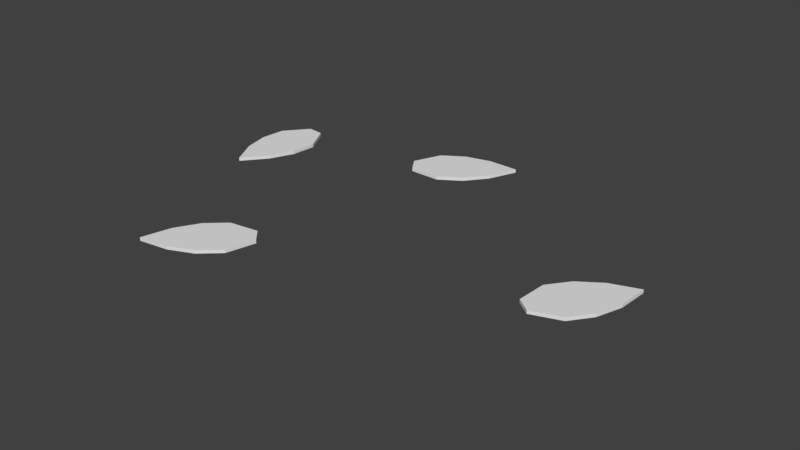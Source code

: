 # Source: leaves.blend  (saved by Blender 2.78.3; exported with 4.5.12 LTS)
import bpy
from mathutils import Matrix  # noqa: F401  (used for matrix-valued properties, if any)

bpy.ops.wm.read_factory_settings(use_empty=True)
scene = bpy.context.scene
scene.name = 'Scene'

# ---- collections
col_collection_1 = bpy.data.collections.new('Collection 1'); scene.collection.children.link(col_collection_1)

# ---- materials (node trees are filled in below, after node groups)
mat_material = bpy.data.materials.new('Material')
mat_material.alpha_threshold = 0.0
mat_material.use_transparent_shadow = False
mat_material.roughness = 0.5
mat_material.line_color = (0.0, 0.0, 0.0, 1.0)

# ---- material node trees

# ---- world
world_world = bpy.data.worlds.new('World'); scene.world = world_world
world_world.color = (0.05088, 0.05088, 0.05088)
world_world.use_sun_shadow = False
world_world.sun_shadow_jitter_overblur = 0.0
world_world.cycles.sampling_method = 'MANUAL'

# ---- meshes
me_cube_003 = bpy.data.meshes.new('Cube.003')
me_cube_003.from_pydata([(-0.075, -0.4, -0.3), (-0.075, -0.4, 0.3), (-0.075, 0.275, 0.3), (-0.075, 0.05, 0.3), (-0.075, -0.175, 0.3), (-0.15, 0.275, 0.3), (-0.15, 0.05, 0.3), (-0.15, -0.175, 0.3), (-0.225, 0.05, 0.3), (-0.225, -0.175, 0.3), (-0.075, 0.275, -0.3), (-0.15, 0.275, -0.3), (-0.075, 0.05, -0.3), (-0.15, 0.05, -0.3), (-0.225, 0.05, -0.3), (-0.075, -0.175, -0.3), (-0.15, -0.175, -0.3), (-0.225, -0.175, -0.3), (-0.075, 0.3875, 0.3), (-0.15, -0.2875, 0.3), (-0.075, 0.3875, -0.3), (-0.15, -0.2875, -0.3), (1.3e-08, 0.5, -0.3), (1.3e-08, -0.4, -0.3), (1.3e-08, 0.5, 0.3), (1.3e-08, -0.4, 0.3), (0.075, -0.4, -0.3), (0.075, -0.4, 0.3), (1.3e-08, 0.275, 0.3), (1.3e-08, 0.05, 0.3), (1.3e-08, -0.175, 0.3), (1.3e-08, -0.175, -0.3), (1.3e-08, 0.05, -0.3), (1.3e-08, 0.275, -0.3), (0.075, 0.275, 0.3), (0.075, 0.05, 0.3), (0.075, -0.175, 0.3), (0.15, 0.275, 0.3), (0.15, 0.05, 0.3), (0.15, -0.175, 0.3), (0.225, 0.05, 0.3), (0.225, -0.175, 0.3), (0.075, 0.275, -0.3), (0.15, 0.275, -0.3), (0.075, 0.05, -0.3), (0.15, 0.05, -0.3), (0.225, 0.05, -0.3), (0.075, -0.175, -0.3), (0.15, -0.175, -0.3), (0.225, -0.175, -0.3), (0.075, 0.3875, 0.3), (0.15, -0.2875, 0.3), (0.075, 0.3875, -0.3), (0.15, -0.2875, -0.3)], [], [(30, 1, 25), (4, 19, 1), (7, 9, 19), (18, 28, 24), (28, 3, 29), (29, 4, 30), (2, 6, 3), (3, 7, 4), (5, 8, 6), (8, 7, 6), (1, 23, 25), (33, 12, 10), (12, 11, 10), (20, 24, 22), (32, 15, 12), (12, 16, 13), (13, 17, 14), (23, 15, 31), (15, 21, 16), (16, 21, 17), (18, 5, 2), (5, 20, 11), (20, 33, 10), (11, 20, 10), (14, 11, 13), (14, 5, 11), (8, 17, 9), (9, 21, 19), (1, 21, 0), (30, 4, 1), (4, 7, 19), (18, 2, 28), (28, 2, 3), (29, 3, 4), (2, 5, 6), (3, 6, 7), (8, 9, 7), (1, 0, 23), (33, 32, 12), (12, 13, 11), (20, 18, 24), (32, 31, 15), (12, 15, 16), (13, 16, 17), (23, 0, 15), (15, 0, 21), (5, 18, 20), (20, 22, 33), (14, 8, 5), (8, 14, 17), (9, 17, 21), (1, 19, 21), (30, 31, 23), (29, 32, 31), (28, 33, 32), (24, 22, 33), (30, 25, 27), (36, 27, 51), (39, 51, 41), (50, 24, 28), (28, 29, 35), (29, 30, 36), (34, 35, 38), (35, 36, 39), (37, 38, 40), (40, 38, 39), (27, 25, 23), (33, 42, 44), (44, 42, 43), (52, 22, 24), (32, 44, 47), (44, 45, 48), (45, 46, 49), (23, 31, 47), (47, 48, 53), (48, 49, 53), (50, 34, 37), (37, 43, 52), (52, 42, 33), (43, 42, 52), (46, 45, 43), (46, 43, 37), (40, 41, 49), (41, 51, 53), (27, 26, 53), (30, 23, 25), (29, 31, 30), (28, 32, 29), (24, 33, 28), (30, 27, 36), (36, 51, 39), (50, 28, 34), (28, 35, 34), (29, 36, 35), (34, 38, 37), (35, 39, 38), (40, 39, 41), (27, 23, 26), (33, 44, 32), (44, 43, 45), (52, 24, 50), (32, 47, 31), (44, 48, 47), (45, 49, 48), (23, 47, 26), (47, 53, 26), (37, 52, 50), (52, 33, 22), (46, 37, 40), (40, 49, 46), (41, 53, 49), (27, 53, 51)])
me_cube_003.materials.append(mat_material)
me_cube_003.use_remesh_preserve_volume = False
me_cube_003.use_remesh_preserve_attributes = False
me_cube_003.use_mirror_vertex_groups = False
me_cube_003.update()
me_cube_002 = bpy.data.meshes.new('Cube.002')
me_cube_002.from_pydata([(-0.075, -0.4, -0.3), (-0.075, -0.4, 0.3), (-0.075, 0.275, 0.3), (-0.075, 0.05, 0.3), (-0.075, -0.175, 0.3), (-0.15, 0.275, 0.3), (-0.15, 0.05, 0.3), (-0.15, -0.175, 0.3), (-0.225, 0.05, 0.3), (-0.225, -0.175, 0.3), (-0.075, 0.275, -0.3), (-0.15, 0.275, -0.3), (-0.075, 0.05, -0.3), (-0.15, 0.05, -0.3), (-0.225, 0.05, -0.3), (-0.075, -0.175, -0.3), (-0.15, -0.175, -0.3), (-0.225, -0.175, -0.3), (-0.075, 0.3875, 0.3), (-0.15, -0.2875, 0.3), (-0.075, 0.3875, -0.3), (-0.15, -0.2875, -0.3), (1.3e-08, 0.5, -0.3), (1.3e-08, -0.4, -0.3), (1.3e-08, 0.5, 0.3), (1.3e-08, -0.4, 0.3), (0.075, -0.4, -0.3), (0.075, -0.4, 0.3), (1.3e-08, 0.275, 0.3), (1.3e-08, 0.05, 0.3), (1.3e-08, -0.175, 0.3), (1.3e-08, -0.175, -0.3), (1.3e-08, 0.05, -0.3), (1.3e-08, 0.275, -0.3), (0.075, 0.275, 0.3), (0.075, 0.05, 0.3), (0.075, -0.175, 0.3), (0.15, 0.275, 0.3), (0.15, 0.05, 0.3), (0.15, -0.175, 0.3), (0.225, 0.05, 0.3), (0.225, -0.175, 0.3), (0.075, 0.275, -0.3), (0.15, 0.275, -0.3), (0.075, 0.05, -0.3), (0.15, 0.05, -0.3), (0.225, 0.05, -0.3), (0.075, -0.175, -0.3), (0.15, -0.175, -0.3), (0.225, -0.175, -0.3), (0.075, 0.3875, 0.3), (0.15, -0.2875, 0.3), (0.075, 0.3875, -0.3), (0.15, -0.2875, -0.3)], [], [(30, 1, 25), (4, 19, 1), (7, 9, 19), (18, 28, 24), (28, 3, 29), (29, 4, 30), (2, 6, 3), (3, 7, 4), (5, 8, 6), (8, 7, 6), (1, 23, 25), (33, 12, 10), (12, 11, 10), (20, 24, 22), (32, 15, 12), (12, 16, 13), (13, 17, 14), (23, 15, 31), (15, 21, 16), (16, 21, 17), (18, 5, 2), (5, 20, 11), (20, 33, 10), (11, 20, 10), (14, 11, 13), (14, 5, 11), (8, 17, 9), (9, 21, 19), (1, 21, 0), (30, 4, 1), (4, 7, 19), (18, 2, 28), (28, 2, 3), (29, 3, 4), (2, 5, 6), (3, 6, 7), (8, 9, 7), (1, 0, 23), (33, 32, 12), (12, 13, 11), (20, 18, 24), (32, 31, 15), (12, 15, 16), (13, 16, 17), (23, 0, 15), (15, 0, 21), (5, 18, 20), (20, 22, 33), (14, 8, 5), (8, 14, 17), (9, 17, 21), (1, 19, 21), (30, 31, 23), (29, 32, 31), (28, 33, 32), (24, 22, 33), (30, 25, 27), (36, 27, 51), (39, 51, 41), (50, 24, 28), (28, 29, 35), (29, 30, 36), (34, 35, 38), (35, 36, 39), (37, 38, 40), (40, 38, 39), (27, 25, 23), (33, 42, 44), (44, 42, 43), (52, 22, 24), (32, 44, 47), (44, 45, 48), (45, 46, 49), (23, 31, 47), (47, 48, 53), (48, 49, 53), (50, 34, 37), (37, 43, 52), (52, 42, 33), (43, 42, 52), (46, 45, 43), (46, 43, 37), (40, 41, 49), (41, 51, 53), (27, 26, 53), (30, 23, 25), (29, 31, 30), (28, 32, 29), (24, 33, 28), (30, 27, 36), (36, 51, 39), (50, 28, 34), (28, 35, 34), (29, 36, 35), (34, 38, 37), (35, 39, 38), (40, 39, 41), (27, 23, 26), (33, 44, 32), (44, 43, 45), (52, 24, 50), (32, 47, 31), (44, 48, 47), (45, 49, 48), (23, 47, 26), (47, 53, 26), (37, 52, 50), (52, 33, 22), (46, 37, 40), (40, 49, 46), (41, 53, 49), (27, 53, 51)])
me_cube_002.materials.append(mat_material)
me_cube_002.use_remesh_preserve_volume = False
me_cube_002.use_remesh_preserve_attributes = False
me_cube_002.use_mirror_vertex_groups = False
me_cube_002.update()
me_cube_001 = bpy.data.meshes.new('Cube.001')
me_cube_001.from_pydata([(-0.075, -0.4, -0.3), (-0.075, -0.4, 0.3), (-0.075, 0.275, 0.3), (-0.075, 0.05, 0.3), (-0.075, -0.175, 0.3), (-0.15, 0.275, 0.3), (-0.15, 0.05, 0.3), (-0.15, -0.175, 0.3), (-0.225, 0.05, 0.3), (-0.225, -0.175, 0.3), (-0.075, 0.275, -0.3), (-0.15, 0.275, -0.3), (-0.075, 0.05, -0.3), (-0.15, 0.05, -0.3), (-0.225, 0.05, -0.3), (-0.075, -0.175, -0.3), (-0.15, -0.175, -0.3), (-0.225, -0.175, -0.3), (-0.075, 0.3875, 0.3), (-0.15, -0.2875, 0.3), (-0.075, 0.3875, -0.3), (-0.15, -0.2875, -0.3), (1.3e-08, 0.5, -0.3), (1.3e-08, -0.4, -0.3), (1.3e-08, 0.5, 0.3), (1.3e-08, -0.4, 0.3), (0.075, -0.4, -0.3), (0.075, -0.4, 0.3), (1.3e-08, 0.275, 0.3), (1.3e-08, 0.05, 0.3), (1.3e-08, -0.175, 0.3), (1.3e-08, -0.175, -0.3), (1.3e-08, 0.05, -0.3), (1.3e-08, 0.275, -0.3), (0.075, 0.275, 0.3), (0.075, 0.05, 0.3), (0.075, -0.175, 0.3), (0.15, 0.275, 0.3), (0.15, 0.05, 0.3), (0.15, -0.175, 0.3), (0.225, 0.05, 0.3), (0.225, -0.175, 0.3), (0.075, 0.275, -0.3), (0.15, 0.275, -0.3), (0.075, 0.05, -0.3), (0.15, 0.05, -0.3), (0.225, 0.05, -0.3), (0.075, -0.175, -0.3), (0.15, -0.175, -0.3), (0.225, -0.175, -0.3), (0.075, 0.3875, 0.3), (0.15, -0.2875, 0.3), (0.075, 0.3875, -0.3), (0.15, -0.2875, -0.3)], [], [(30, 1, 25), (4, 19, 1), (7, 9, 19), (18, 28, 24), (28, 3, 29), (29, 4, 30), (2, 6, 3), (3, 7, 4), (5, 8, 6), (8, 7, 6), (1, 23, 25), (33, 12, 10), (12, 11, 10), (20, 24, 22), (32, 15, 12), (12, 16, 13), (13, 17, 14), (23, 15, 31), (15, 21, 16), (16, 21, 17), (18, 5, 2), (5, 20, 11), (20, 33, 10), (11, 20, 10), (14, 11, 13), (14, 5, 11), (8, 17, 9), (9, 21, 19), (1, 21, 0), (30, 4, 1), (4, 7, 19), (18, 2, 28), (28, 2, 3), (29, 3, 4), (2, 5, 6), (3, 6, 7), (8, 9, 7), (1, 0, 23), (33, 32, 12), (12, 13, 11), (20, 18, 24), (32, 31, 15), (12, 15, 16), (13, 16, 17), (23, 0, 15), (15, 0, 21), (5, 18, 20), (20, 22, 33), (14, 8, 5), (8, 14, 17), (9, 17, 21), (1, 19, 21), (30, 31, 23), (29, 32, 31), (28, 33, 32), (24, 22, 33), (30, 25, 27), (36, 27, 51), (39, 51, 41), (50, 24, 28), (28, 29, 35), (29, 30, 36), (34, 35, 38), (35, 36, 39), (37, 38, 40), (40, 38, 39), (27, 25, 23), (33, 42, 44), (44, 42, 43), (52, 22, 24), (32, 44, 47), (44, 45, 48), (45, 46, 49), (23, 31, 47), (47, 48, 53), (48, 49, 53), (50, 34, 37), (37, 43, 52), (52, 42, 33), (43, 42, 52), (46, 45, 43), (46, 43, 37), (40, 41, 49), (41, 51, 53), (27, 26, 53), (30, 23, 25), (29, 31, 30), (28, 32, 29), (24, 33, 28), (30, 27, 36), (36, 51, 39), (50, 28, 34), (28, 35, 34), (29, 36, 35), (34, 38, 37), (35, 39, 38), (40, 39, 41), (27, 23, 26), (33, 44, 32), (44, 43, 45), (52, 24, 50), (32, 47, 31), (44, 48, 47), (45, 49, 48), (23, 47, 26), (47, 53, 26), (37, 52, 50), (52, 33, 22), (46, 37, 40), (40, 49, 46), (41, 53, 49), (27, 53, 51)])
me_cube_001.materials.append(mat_material)
me_cube_001.use_remesh_preserve_volume = False
me_cube_001.use_remesh_preserve_attributes = False
me_cube_001.use_mirror_vertex_groups = False
me_cube_001.update()
me_cube = bpy.data.meshes.new('Cube')
me_cube.from_pydata([(-0.075, -0.4, -0.3), (-0.075, -0.4, 0.3), (-0.075, 0.275, 0.3), (-0.075, 0.05, 0.3), (-0.075, -0.175, 0.3), (-0.15, 0.275, 0.3), (-0.15, 0.05, 0.3), (-0.15, -0.175, 0.3), (-0.225, 0.05, 0.3), (-0.225, -0.175, 0.3), (-0.075, 0.275, -0.3), (-0.15, 0.275, -0.3), (-0.075, 0.05, -0.3), (-0.15, 0.05, -0.3), (-0.225, 0.05, -0.3), (-0.075, -0.175, -0.3), (-0.15, -0.175, -0.3), (-0.225, -0.175, -0.3), (-0.075, 0.3875, 0.3), (-0.15, -0.2875, 0.3), (-0.075, 0.3875, -0.3), (-0.15, -0.2875, -0.3), (1.3e-08, 0.5, -0.3), (1.3e-08, -0.4, -0.3), (1.3e-08, 0.5, 0.3), (1.3e-08, -0.4, 0.3), (0.075, -0.4, -0.3), (0.075, -0.4, 0.3), (1.3e-08, 0.275, 0.3), (1.3e-08, 0.05, 0.3), (1.3e-08, -0.175, 0.3), (1.3e-08, -0.175, -0.3), (1.3e-08, 0.05, -0.3), (1.3e-08, 0.275, -0.3), (0.075, 0.275, 0.3), (0.075, 0.05, 0.3), (0.075, -0.175, 0.3), (0.15, 0.275, 0.3), (0.15, 0.05, 0.3), (0.15, -0.175, 0.3), (0.225, 0.05, 0.3), (0.225, -0.175, 0.3), (0.075, 0.275, -0.3), (0.15, 0.275, -0.3), (0.075, 0.05, -0.3), (0.15, 0.05, -0.3), (0.225, 0.05, -0.3), (0.075, -0.175, -0.3), (0.15, -0.175, -0.3), (0.225, -0.175, -0.3), (0.075, 0.3875, 0.3), (0.15, -0.2875, 0.3), (0.075, 0.3875, -0.3), (0.15, -0.2875, -0.3)], [], [(30, 1, 25), (4, 19, 1), (7, 9, 19), (18, 28, 24), (28, 3, 29), (29, 4, 30), (2, 6, 3), (3, 7, 4), (5, 8, 6), (8, 7, 6), (1, 23, 25), (33, 12, 10), (12, 11, 10), (20, 24, 22), (32, 15, 12), (12, 16, 13), (13, 17, 14), (23, 15, 31), (15, 21, 16), (16, 21, 17), (18, 5, 2), (5, 20, 11), (20, 33, 10), (11, 20, 10), (14, 11, 13), (14, 5, 11), (8, 17, 9), (9, 21, 19), (1, 21, 0), (30, 4, 1), (4, 7, 19), (18, 2, 28), (28, 2, 3), (29, 3, 4), (2, 5, 6), (3, 6, 7), (8, 9, 7), (1, 0, 23), (33, 32, 12), (12, 13, 11), (20, 18, 24), (32, 31, 15), (12, 15, 16), (13, 16, 17), (23, 0, 15), (15, 0, 21), (5, 18, 20), (20, 22, 33), (14, 8, 5), (8, 14, 17), (9, 17, 21), (1, 19, 21), (30, 31, 23), (29, 32, 31), (28, 33, 32), (24, 22, 33), (30, 25, 27), (36, 27, 51), (39, 51, 41), (50, 24, 28), (28, 29, 35), (29, 30, 36), (34, 35, 38), (35, 36, 39), (37, 38, 40), (40, 38, 39), (27, 25, 23), (33, 42, 44), (44, 42, 43), (52, 22, 24), (32, 44, 47), (44, 45, 48), (45, 46, 49), (23, 31, 47), (47, 48, 53), (48, 49, 53), (50, 34, 37), (37, 43, 52), (52, 42, 33), (43, 42, 52), (46, 45, 43), (46, 43, 37), (40, 41, 49), (41, 51, 53), (27, 26, 53), (30, 23, 25), (29, 31, 30), (28, 32, 29), (24, 33, 28), (30, 27, 36), (36, 51, 39), (50, 28, 34), (28, 35, 34), (29, 36, 35), (34, 38, 37), (35, 39, 38), (40, 39, 41), (27, 23, 26), (33, 44, 32), (44, 43, 45), (52, 24, 50), (32, 47, 31), (44, 48, 47), (45, 49, 48), (23, 47, 26), (47, 53, 26), (37, 52, 50), (52, 33, 22), (46, 37, 40), (40, 49, 46), (41, 53, 49), (27, 53, 51)])
me_cube.materials.append(mat_material)
me_cube.use_remesh_preserve_volume = False
me_cube.use_remesh_preserve_attributes = False
me_cube.use_mirror_vertex_groups = False
me_cube.update()

# ---- objects
ob_leaf_003 = bpy.data.objects.new('Leaf.003', me_cube_003)
ob_leaf_002 = bpy.data.objects.new('Leaf.002', me_cube_002)
ob_leaf_001 = bpy.data.objects.new('Leaf.001', me_cube_001)
ob_leaf_000 = bpy.data.objects.new('Leaf.000', me_cube)

# ---- transforms, parenting, visibility, modifiers, constraints
ob_leaf_003.location = (1.986, 0.6052, 0.01)
ob_leaf_003.rotation_euler = (-3.142, 3.142, 2.496)
ob_leaf_003.scale = (1.0, 1.0, 0.05)
ob_leaf_003.lock_rotations_4d = False
ob_leaf_003.empty_display_type = 'ARROWS'
ob_leaf_003.lineart.crease_threshold = 0.0
ob_leaf_002.location = (-0.7219, -0.4445, 0.01)
ob_leaf_002.rotation_euler = (3.142, 3.142, 5.444)
ob_leaf_002.scale = (1.0, 1.0, 0.05)
ob_leaf_002.lock_rotations_4d = False
ob_leaf_002.empty_display_type = 'ARROWS'
ob_leaf_002.lineart.crease_threshold = 0.0
ob_leaf_001.location = (-1.586, 1.259, 0.01)
ob_leaf_001.rotation_euler = (0.0, 3.142, 3.042)
ob_leaf_001.scale = (1.0, 1.0, 0.05)
ob_leaf_001.lock_rotations_4d = False
ob_leaf_001.empty_display_type = 'ARROWS'
ob_leaf_001.lineart.crease_threshold = 0.0
ob_leaf_000.location = (0.0, 1.851, 0.01679)
ob_leaf_000.rotation_euler = (-3.138, 6.278, 2.151)
ob_leaf_000.scale = (1.0, 1.0, 0.05)
ob_leaf_000.lock_rotations_4d = False
ob_leaf_000.empty_display_type = 'ARROWS'
ob_leaf_000.lineart.crease_threshold = 0.0

# ---- collection membership
col_collection_1.objects.link(ob_leaf_003)
col_collection_1.objects.link(ob_leaf_002)
col_collection_1.objects.link(ob_leaf_001)
col_collection_1.objects.link(ob_leaf_000)

# ---- scene / render settings (as saved in the file)
scene.frame_start = 1; scene.frame_end = 61; scene.frame_set(55)
scene.render.engine = 'BLENDER_EEVEE_NEXT'
scene.render.resolution_percentage = 50
scene.render.dither_intensity = 0.0
scene.cycles.use_denoising = False
scene.cycles.samples = 128
scene.cycles.sampling_pattern = 'TABULATED_SOBOL'
scene.cycles.use_adaptive_sampling = False
scene.cycles.use_light_tree = False
scene.cycles.blur_glossy = 0.0
scene.cycles.sample_clamp_indirect = 0.0
scene.view_settings.view_transform = 'Standard'
bpy.context.view_layer.update()

# ---- added for rendering (the .blend has no active camera and no usable light): camera, sun
cam_auto = bpy.data.cameras.new('AutoCamera')
cam_auto.lens = 50.0
cam_auto.sensor_width = 36.0
cam_auto.clip_end = 1000.0
ob_auto_camera = bpy.data.objects.new('AutoCamera', cam_auto)
scene.collection.objects.link(ob_auto_camera)
ob_auto_camera.location = (5.31434, -5.32965, 4.02355)
ob_auto_camera.rotation_euler = (1.09748, -7.21219e-08, 0.694738)
scene.camera = ob_auto_camera
light_auto_sun = bpy.data.lights.new('AutoSun', 'SUN')
light_auto_sun.energy = 3.0
light_auto_sun.angle = 0.0523599
ob_auto_sun = bpy.data.objects.new('AutoSun', light_auto_sun)
scene.collection.objects.link(ob_auto_sun)
ob_auto_sun.rotation_euler = (0.872665, 0.174533, 0.523599)
bpy.context.view_layer.update()
